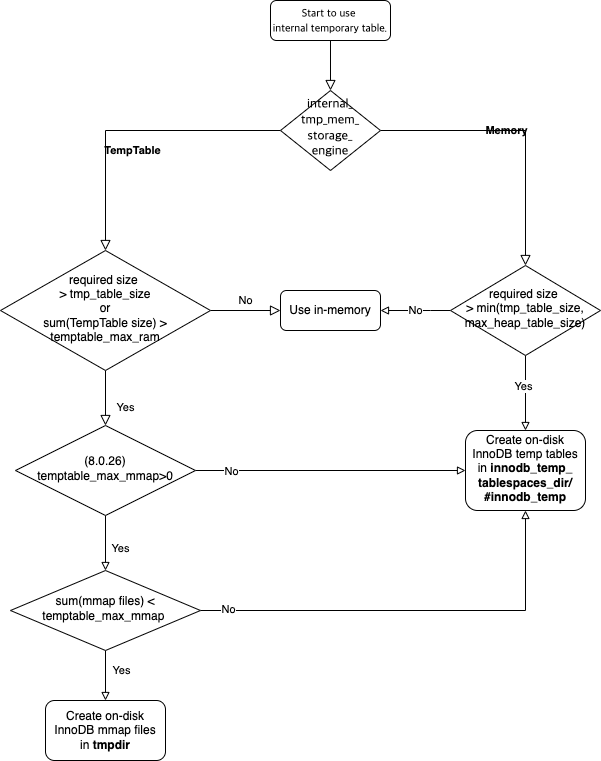

The diagram above was exported from draw.io. Its source (the exported page's mxGraphModel, read from the mxfile embedded in the PNG):
<mxGraphModel dx="952" dy="1062" grid="1" gridSize="10" guides="1" tooltips="1" connect="1" arrows="1" fold="1" page="1" pageScale="1" pageWidth="827" pageHeight="1169" math="0" shadow="0">
  <root>
    <mxCell id="WIyWlLk6GJQsqaUBKTNV-0" />
    <mxCell id="WIyWlLk6GJQsqaUBKTNV-1" parent="WIyWlLk6GJQsqaUBKTNV-0" />
    <mxCell id="WIyWlLk6GJQsqaUBKTNV-2" value="" style="rounded=0;html=1;jettySize=auto;orthogonalLoop=1;fontSize=11;endArrow=block;endFill=0;endSize=8;strokeWidth=1;shadow=0;labelBackgroundColor=none;edgeStyle=orthogonalEdgeStyle;" parent="WIyWlLk6GJQsqaUBKTNV-1" source="WIyWlLk6GJQsqaUBKTNV-3" target="WIyWlLk6GJQsqaUBKTNV-6" edge="1">
      <mxGeometry relative="1" as="geometry" />
    </mxCell>
    <mxCell id="WIyWlLk6GJQsqaUBKTNV-3" value="&lt;font style=&quot;font-size: 11px&quot;&gt;&lt;span style=&quot;font-family: &amp;#34;calibri&amp;#34;&quot;&gt;Start to use &lt;br&gt;internal temporary table&lt;/span&gt;&lt;span style=&quot;font-family: &amp;#34;calibri&amp;#34;&quot;&gt;.&lt;/span&gt;&lt;/font&gt;" style="rounded=1;whiteSpace=wrap;html=1;fontSize=12;glass=0;strokeWidth=1;shadow=0;" parent="WIyWlLk6GJQsqaUBKTNV-1" vertex="1">
      <mxGeometry x="330" y="30" width="120" height="40" as="geometry" />
    </mxCell>
    <mxCell id="WIyWlLk6GJQsqaUBKTNV-4" value="&lt;b&gt;TempTable&lt;/b&gt;" style="rounded=0;html=1;jettySize=auto;orthogonalLoop=1;fontSize=11;endArrow=block;endFill=0;endSize=8;strokeWidth=1;shadow=0;labelBackgroundColor=none;edgeStyle=orthogonalEdgeStyle;" parent="WIyWlLk6GJQsqaUBKTNV-1" source="WIyWlLk6GJQsqaUBKTNV-6" target="WIyWlLk6GJQsqaUBKTNV-10" edge="1">
      <mxGeometry y="20" relative="1" as="geometry">
        <mxPoint as="offset" />
      </mxGeometry>
    </mxCell>
    <mxCell id="WIyWlLk6GJQsqaUBKTNV-5" value="&lt;b&gt;Memory&lt;/b&gt;" style="edgeStyle=orthogonalEdgeStyle;rounded=0;html=1;jettySize=auto;orthogonalLoop=1;fontSize=11;endArrow=block;endFill=0;endSize=8;strokeWidth=1;shadow=0;labelBackgroundColor=none;entryX=0.5;entryY=0;entryDx=0;entryDy=0;" parent="WIyWlLk6GJQsqaUBKTNV-1" source="WIyWlLk6GJQsqaUBKTNV-6" target="RapNdXUd31zyFkgaey-_-1" edge="1">
      <mxGeometry x="-0.1034" relative="1" as="geometry">
        <mxPoint as="offset" />
        <mxPoint x="580" y="310" as="targetPoint" />
      </mxGeometry>
    </mxCell>
    <mxCell id="WIyWlLk6GJQsqaUBKTNV-6" value="&lt;span style=&quot;font-family: &amp;#34;calibri&amp;#34; ; font-size: 13px&quot;&gt;internal_&lt;br&gt;tmp_mem_&lt;br&gt;storage_&lt;br&gt;engine&lt;/span&gt;" style="rhombus;whiteSpace=wrap;html=1;shadow=0;fontFamily=Helvetica;fontSize=12;align=center;strokeWidth=1;spacing=6;spacingTop=-4;" parent="WIyWlLk6GJQsqaUBKTNV-1" vertex="1">
      <mxGeometry x="340" y="120" width="100" height="80" as="geometry" />
    </mxCell>
    <mxCell id="WIyWlLk6GJQsqaUBKTNV-8" value="Yes" style="rounded=0;html=1;jettySize=auto;orthogonalLoop=1;fontSize=11;endArrow=block;endFill=0;endSize=8;strokeWidth=1;shadow=0;labelBackgroundColor=none;edgeStyle=orthogonalEdgeStyle;entryX=0.5;entryY=0;entryDx=0;entryDy=0;" parent="WIyWlLk6GJQsqaUBKTNV-1" source="WIyWlLk6GJQsqaUBKTNV-10" target="RapNdXUd31zyFkgaey-_-7" edge="1">
      <mxGeometry x="0.3333" y="20" relative="1" as="geometry">
        <mxPoint as="offset" />
        <mxPoint x="165" y="470" as="targetPoint" />
      </mxGeometry>
    </mxCell>
    <mxCell id="WIyWlLk6GJQsqaUBKTNV-9" value="No" style="edgeStyle=orthogonalEdgeStyle;rounded=0;html=1;jettySize=auto;orthogonalLoop=1;fontSize=11;endArrow=block;endFill=0;endSize=8;strokeWidth=1;shadow=0;labelBackgroundColor=none;entryX=0;entryY=0.5;entryDx=0;entryDy=0;" parent="WIyWlLk6GJQsqaUBKTNV-1" source="WIyWlLk6GJQsqaUBKTNV-10" target="RapNdXUd31zyFkgaey-_-5" edge="1">
      <mxGeometry y="10" relative="1" as="geometry">
        <mxPoint as="offset" />
        <mxPoint x="300" y="340" as="targetPoint" />
      </mxGeometry>
    </mxCell>
    <mxCell id="WIyWlLk6GJQsqaUBKTNV-10" value="required size&amp;nbsp;&lt;br&gt;&amp;gt; tmp_table_size&lt;br&gt;or&lt;br&gt;sum(TempTable size) &amp;gt; temptable_max_ram" style="rhombus;whiteSpace=wrap;html=1;shadow=0;fontFamily=Helvetica;fontSize=12;align=center;strokeWidth=1;spacing=6;spacingTop=-4;" parent="WIyWlLk6GJQsqaUBKTNV-1" vertex="1">
      <mxGeometry x="60" y="280" width="210" height="120" as="geometry" />
    </mxCell>
    <mxCell id="WIyWlLk6GJQsqaUBKTNV-11" value="Create on-disk InnoDB mmap files&lt;br&gt;in &lt;b&gt;tmpdir&lt;/b&gt;" style="rounded=1;whiteSpace=wrap;html=1;fontSize=12;glass=0;strokeWidth=1;shadow=0;" parent="WIyWlLk6GJQsqaUBKTNV-1" vertex="1">
      <mxGeometry x="105" y="730" width="120" height="60" as="geometry" />
    </mxCell>
    <mxCell id="RapNdXUd31zyFkgaey-_-3" value="" style="edgeStyle=orthogonalEdgeStyle;rounded=0;orthogonalLoop=1;jettySize=auto;html=1;endArrow=block;endFill=0;" edge="1" parent="WIyWlLk6GJQsqaUBKTNV-1" source="RapNdXUd31zyFkgaey-_-1" target="RapNdXUd31zyFkgaey-_-2">
      <mxGeometry relative="1" as="geometry" />
    </mxCell>
    <mxCell id="RapNdXUd31zyFkgaey-_-4" value="Yes" style="edgeLabel;html=1;align=center;verticalAlign=middle;resizable=0;points=[];" vertex="1" connectable="0" parent="RapNdXUd31zyFkgaey-_-3">
      <mxGeometry x="-0.2" y="-3" relative="1" as="geometry">
        <mxPoint as="offset" />
      </mxGeometry>
    </mxCell>
    <mxCell id="RapNdXUd31zyFkgaey-_-6" value="No" style="edgeStyle=orthogonalEdgeStyle;rounded=0;orthogonalLoop=1;jettySize=auto;html=1;exitX=0;exitY=0.5;exitDx=0;exitDy=0;entryX=1;entryY=0.5;entryDx=0;entryDy=0;endArrow=block;endFill=0;" edge="1" parent="WIyWlLk6GJQsqaUBKTNV-1" source="RapNdXUd31zyFkgaey-_-1" target="RapNdXUd31zyFkgaey-_-5">
      <mxGeometry relative="1" as="geometry">
        <Array as="points">
          <mxPoint x="490" y="340" />
          <mxPoint x="490" y="340" />
        </Array>
      </mxGeometry>
    </mxCell>
    <mxCell id="RapNdXUd31zyFkgaey-_-1" value="required size&amp;nbsp;&lt;br&gt;&amp;gt; min(tmp_table_size,&lt;br&gt;max_heap_table_size)" style="rhombus;whiteSpace=wrap;html=1;shadow=0;fontFamily=Helvetica;fontSize=12;align=center;strokeWidth=1;spacing=6;spacingTop=-4;" vertex="1" parent="WIyWlLk6GJQsqaUBKTNV-1">
      <mxGeometry x="510" y="295" width="150" height="90" as="geometry" />
    </mxCell>
    <mxCell id="RapNdXUd31zyFkgaey-_-2" value="Create on-disk InnoDB temp tables in &lt;b&gt;innodb_temp_&lt;br&gt;tablespaces_dir/&lt;br&gt;#innodb_temp&lt;/b&gt;" style="html=1;shadow=0;strokeWidth=1;spacing=6;spacingTop=-4;rounded=1;whiteSpace=wrap;" vertex="1" parent="WIyWlLk6GJQsqaUBKTNV-1">
      <mxGeometry x="525" y="460" width="120" height="80" as="geometry" />
    </mxCell>
    <mxCell id="RapNdXUd31zyFkgaey-_-5" value="Use in-memory" style="rounded=1;whiteSpace=wrap;html=1;fontSize=12;glass=0;strokeWidth=1;shadow=0;" vertex="1" parent="WIyWlLk6GJQsqaUBKTNV-1">
      <mxGeometry x="340" y="320" width="100" height="40" as="geometry" />
    </mxCell>
    <mxCell id="RapNdXUd31zyFkgaey-_-10" value="Yes" style="edgeStyle=orthogonalEdgeStyle;rounded=0;orthogonalLoop=1;jettySize=auto;html=1;endArrow=block;endFill=0;" edge="1" parent="WIyWlLk6GJQsqaUBKTNV-1" source="RapNdXUd31zyFkgaey-_-7">
      <mxGeometry x="0.2" y="15" relative="1" as="geometry">
        <mxPoint x="165" y="600" as="targetPoint" />
        <mxPoint as="offset" />
      </mxGeometry>
    </mxCell>
    <mxCell id="RapNdXUd31zyFkgaey-_-11" style="edgeStyle=orthogonalEdgeStyle;rounded=0;orthogonalLoop=1;jettySize=auto;html=1;entryX=0;entryY=0.5;entryDx=0;entryDy=0;endArrow=block;endFill=0;" edge="1" parent="WIyWlLk6GJQsqaUBKTNV-1" source="RapNdXUd31zyFkgaey-_-7" target="RapNdXUd31zyFkgaey-_-2">
      <mxGeometry relative="1" as="geometry" />
    </mxCell>
    <mxCell id="RapNdXUd31zyFkgaey-_-12" value="No" style="edgeLabel;html=1;align=center;verticalAlign=middle;resizable=0;points=[];" vertex="1" connectable="0" parent="RapNdXUd31zyFkgaey-_-11">
      <mxGeometry x="-0.4148" y="-1" relative="1" as="geometry">
        <mxPoint x="-44" y="-1" as="offset" />
      </mxGeometry>
    </mxCell>
    <mxCell id="RapNdXUd31zyFkgaey-_-7" value="(8.0.26)&lt;br&gt;temptable_max_mmap&amp;gt;0" style="rhombus;whiteSpace=wrap;html=1;shadow=0;fontFamily=Helvetica;fontSize=12;align=center;strokeWidth=1;spacing=6;spacingTop=-4;" vertex="1" parent="WIyWlLk6GJQsqaUBKTNV-1">
      <mxGeometry x="75" y="455" width="180" height="90" as="geometry" />
    </mxCell>
    <mxCell id="RapNdXUd31zyFkgaey-_-16" style="edgeStyle=orthogonalEdgeStyle;rounded=0;orthogonalLoop=1;jettySize=auto;html=1;entryX=0.5;entryY=1;entryDx=0;entryDy=0;endArrow=block;endFill=0;" edge="1" parent="WIyWlLk6GJQsqaUBKTNV-1" source="RapNdXUd31zyFkgaey-_-15" target="RapNdXUd31zyFkgaey-_-2">
      <mxGeometry relative="1" as="geometry" />
    </mxCell>
    <mxCell id="RapNdXUd31zyFkgaey-_-17" value="No" style="edgeLabel;html=1;align=center;verticalAlign=middle;resizable=0;points=[];" vertex="1" connectable="0" parent="RapNdXUd31zyFkgaey-_-16">
      <mxGeometry x="-0.8729" y="2" relative="1" as="geometry">
        <mxPoint as="offset" />
      </mxGeometry>
    </mxCell>
    <mxCell id="RapNdXUd31zyFkgaey-_-20" style="edgeStyle=orthogonalEdgeStyle;rounded=0;orthogonalLoop=1;jettySize=auto;html=1;entryX=0.5;entryY=0;entryDx=0;entryDy=0;endArrow=block;endFill=0;" edge="1" parent="WIyWlLk6GJQsqaUBKTNV-1" source="RapNdXUd31zyFkgaey-_-15" target="WIyWlLk6GJQsqaUBKTNV-11">
      <mxGeometry relative="1" as="geometry" />
    </mxCell>
    <mxCell id="RapNdXUd31zyFkgaey-_-21" value="Yes" style="edgeLabel;html=1;align=center;verticalAlign=middle;resizable=0;points=[];" vertex="1" connectable="0" parent="RapNdXUd31zyFkgaey-_-20">
      <mxGeometry x="-0.25" y="-4" relative="1" as="geometry">
        <mxPoint x="19" as="offset" />
      </mxGeometry>
    </mxCell>
    <mxCell id="RapNdXUd31zyFkgaey-_-15" value="sum(mmap files) &amp;lt; temptable_max_mmap&amp;nbsp;" style="rhombus;whiteSpace=wrap;html=1;shadow=0;fontFamily=Helvetica;fontSize=12;align=center;strokeWidth=1;spacing=6;spacingTop=-4;" vertex="1" parent="WIyWlLk6GJQsqaUBKTNV-1">
      <mxGeometry x="70" y="600" width="190" height="80" as="geometry" />
    </mxCell>
  </root>
</mxGraphModel>